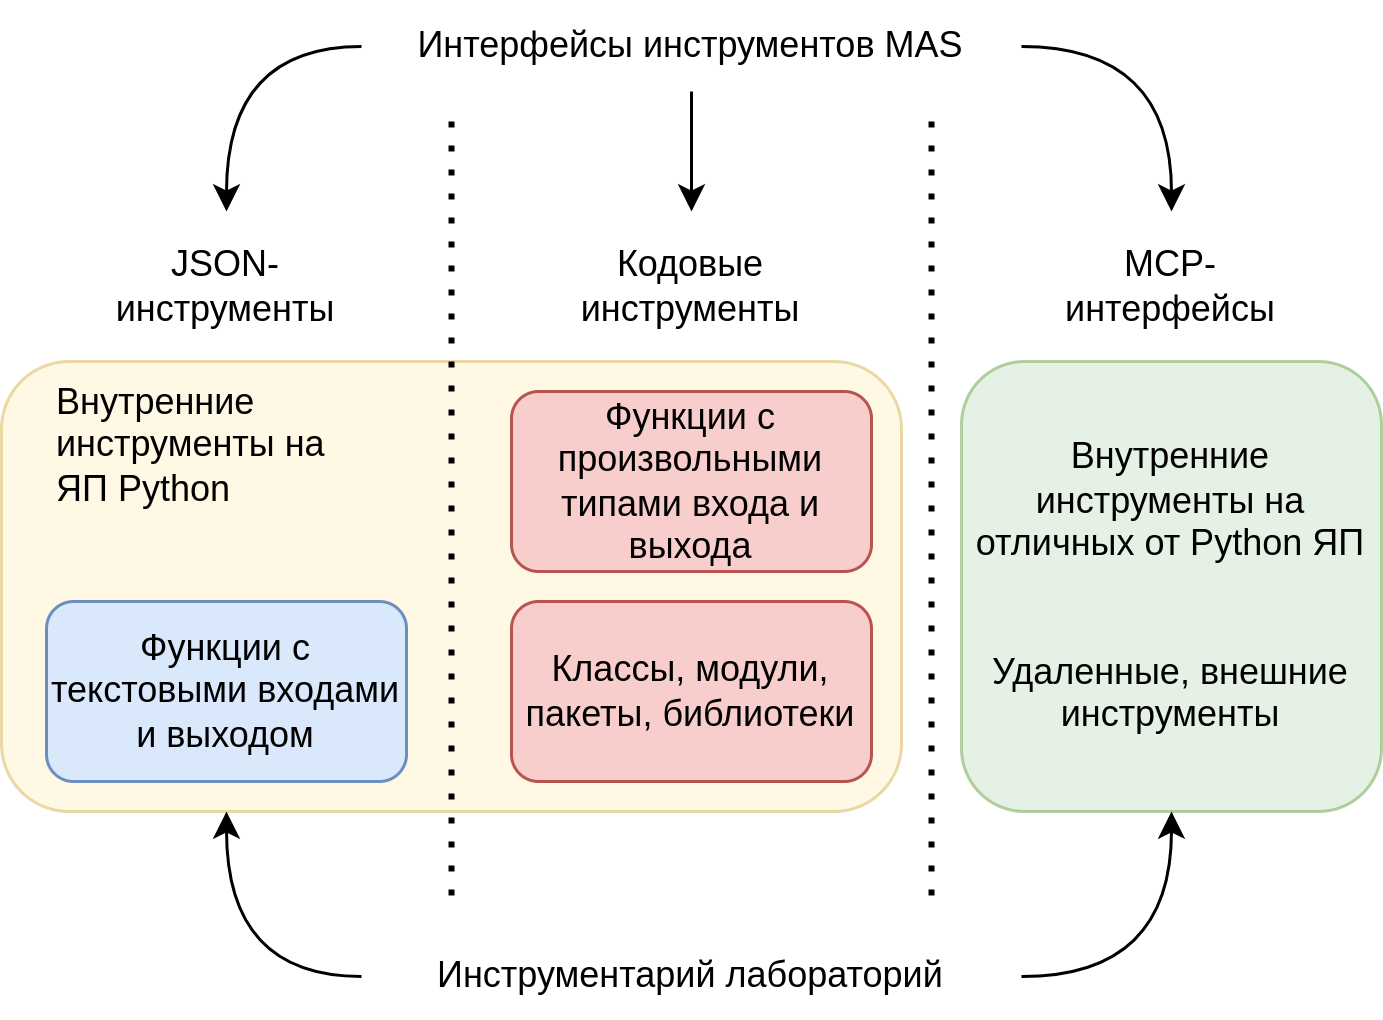

The diagram above was exported from draw.io. Its source (the exported page's mxGraphModel, read from the mxfile embedded in the PNG):
<mxGraphModel dx="819" dy="442" grid="1" gridSize="10" guides="1" tooltips="1" connect="1" arrows="1" fold="1" page="1" pageScale="1" pageWidth="850" pageHeight="1100" math="0" shadow="0">
  <root>
    <mxCell id="0" />
    <mxCell id="1" parent="0" />
    <mxCell id="ZGb-K16-vgIcy3smeyyu-1" value="Инструментарий лабораторий" style="text;html=1;align=center;verticalAlign=middle;whiteSpace=wrap;rounded=0;" vertex="1" parent="1">
      <mxGeometry x="290" y="510" width="220" height="30" as="geometry" />
    </mxCell>
    <mxCell id="ZGb-K16-vgIcy3smeyyu-2" value="Интерфейсы инструментов MAS" style="text;html=1;align=center;verticalAlign=middle;whiteSpace=wrap;rounded=0;" vertex="1" parent="1">
      <mxGeometry x="290" y="200" width="220" height="30" as="geometry" />
    </mxCell>
    <mxCell id="ZGb-K16-vgIcy3smeyyu-3" value="JSON-инструменты" style="text;html=1;align=center;verticalAlign=middle;whiteSpace=wrap;rounded=0;" vertex="1" parent="1">
      <mxGeometry x="200" y="270" width="90" height="50" as="geometry" />
    </mxCell>
    <mxCell id="ZGb-K16-vgIcy3smeyyu-4" value="Кодовые инструменты" style="text;html=1;align=center;verticalAlign=middle;whiteSpace=wrap;rounded=0;" vertex="1" parent="1">
      <mxGeometry x="350" y="270" width="100" height="50" as="geometry" />
    </mxCell>
    <mxCell id="ZGb-K16-vgIcy3smeyyu-5" value="MCP-интерфейсы" style="text;html=1;align=center;verticalAlign=middle;whiteSpace=wrap;rounded=0;" vertex="1" parent="1">
      <mxGeometry x="510" y="270" width="100" height="50" as="geometry" />
    </mxCell>
    <mxCell id="ZGb-K16-vgIcy3smeyyu-6" value="" style="endArrow=classic;html=1;rounded=0;exitX=0;exitY=0.5;exitDx=0;exitDy=0;entryX=0.5;entryY=0;entryDx=0;entryDy=0;edgeStyle=orthogonalEdgeStyle;curved=1;" edge="1" parent="1" source="ZGb-K16-vgIcy3smeyyu-2" target="ZGb-K16-vgIcy3smeyyu-3">
      <mxGeometry width="50" height="50" relative="1" as="geometry">
        <mxPoint x="400" y="420" as="sourcePoint" />
        <mxPoint x="450" y="370" as="targetPoint" />
      </mxGeometry>
    </mxCell>
    <mxCell id="ZGb-K16-vgIcy3smeyyu-7" value="" style="endArrow=classic;html=1;rounded=0;exitX=1;exitY=0.5;exitDx=0;exitDy=0;entryX=0.5;entryY=0;entryDx=0;entryDy=0;edgeStyle=orthogonalEdgeStyle;curved=1;" edge="1" parent="1" source="ZGb-K16-vgIcy3smeyyu-2" target="ZGb-K16-vgIcy3smeyyu-5">
      <mxGeometry width="50" height="50" relative="1" as="geometry">
        <mxPoint x="470" y="360" as="sourcePoint" />
        <mxPoint x="520" y="310" as="targetPoint" />
      </mxGeometry>
    </mxCell>
    <mxCell id="ZGb-K16-vgIcy3smeyyu-8" value="" style="endArrow=classic;html=1;rounded=0;exitX=0.5;exitY=1;exitDx=0;exitDy=0;entryX=0.5;entryY=0;entryDx=0;entryDy=0;" edge="1" parent="1" source="ZGb-K16-vgIcy3smeyyu-2" target="ZGb-K16-vgIcy3smeyyu-4">
      <mxGeometry width="50" height="50" relative="1" as="geometry">
        <mxPoint x="470" y="360" as="sourcePoint" />
        <mxPoint x="520" y="310" as="targetPoint" />
      </mxGeometry>
    </mxCell>
    <mxCell id="ZGb-K16-vgIcy3smeyyu-11" value="&amp;nbsp; &amp;nbsp; &amp;nbsp;Внутренние&lt;div&gt;&amp;nbsp; &amp;nbsp; &amp;nbsp;инструменты на&amp;nbsp;&lt;/div&gt;&lt;div&gt;&amp;nbsp; &amp;nbsp; &amp;nbsp;ЯП Python&lt;/div&gt;" style="rounded=1;whiteSpace=wrap;html=1;fillColor=#fff2cc;strokeColor=#d6b656;opacity=50;align=left;verticalAlign=top;" vertex="1" parent="1">
      <mxGeometry x="170" y="320" width="300" height="150" as="geometry" />
    </mxCell>
    <mxCell id="ZGb-K16-vgIcy3smeyyu-12" value="Внутренние инструменты на отличных от Python ЯП&lt;div&gt;&lt;br&gt;&lt;/div&gt;&lt;div&gt;&lt;span style=&quot;background-color: transparent; color: light-dark(rgb(0, 0, 0), rgb(255, 255, 255));&quot;&gt;&lt;br&gt;&lt;/span&gt;&lt;/div&gt;&lt;div&gt;Удаленные, внешние инструменты&lt;/div&gt;" style="rounded=1;whiteSpace=wrap;html=1;fillColor=#d5e8d4;strokeColor=#82b366;opacity=60;" vertex="1" parent="1">
      <mxGeometry x="490" y="320" width="140" height="150" as="geometry" />
    </mxCell>
    <mxCell id="ZGb-K16-vgIcy3smeyyu-9" value="" style="endArrow=none;dashed=1;html=1;dashPattern=1 3;strokeWidth=2;rounded=0;" edge="1" parent="1">
      <mxGeometry width="50" height="50" relative="1" as="geometry">
        <mxPoint x="320" y="240" as="sourcePoint" />
        <mxPoint x="320" y="500" as="targetPoint" />
      </mxGeometry>
    </mxCell>
    <mxCell id="ZGb-K16-vgIcy3smeyyu-10" value="" style="endArrow=none;dashed=1;html=1;dashPattern=1 3;strokeWidth=2;rounded=0;" edge="1" parent="1">
      <mxGeometry width="50" height="50" relative="1" as="geometry">
        <mxPoint x="480" y="240" as="sourcePoint" />
        <mxPoint x="480" y="500" as="targetPoint" />
      </mxGeometry>
    </mxCell>
    <mxCell id="ZGb-K16-vgIcy3smeyyu-13" value="Функции с текстовыми входами и выходом" style="rounded=1;whiteSpace=wrap;html=1;fillColor=#dae8fc;strokeColor=#6c8ebf;" vertex="1" parent="1">
      <mxGeometry x="185" y="400" width="120" height="60" as="geometry" />
    </mxCell>
    <mxCell id="ZGb-K16-vgIcy3smeyyu-14" value="Функции с произвольными типами входа и выхода" style="rounded=1;whiteSpace=wrap;html=1;fillColor=#f8cecc;strokeColor=#b85450;" vertex="1" parent="1">
      <mxGeometry x="340" y="330" width="120" height="60" as="geometry" />
    </mxCell>
    <mxCell id="ZGb-K16-vgIcy3smeyyu-15" value="Классы, модули, пакеты, библиотеки" style="rounded=1;whiteSpace=wrap;html=1;fillColor=#f8cecc;strokeColor=#b85450;" vertex="1" parent="1">
      <mxGeometry x="340" y="400" width="120" height="60" as="geometry" />
    </mxCell>
    <mxCell id="ZGb-K16-vgIcy3smeyyu-16" value="" style="endArrow=classic;html=1;rounded=0;exitX=0;exitY=0.5;exitDx=0;exitDy=0;entryX=0.25;entryY=1;entryDx=0;entryDy=0;edgeStyle=orthogonalEdgeStyle;curved=1;" edge="1" parent="1" source="ZGb-K16-vgIcy3smeyyu-1" target="ZGb-K16-vgIcy3smeyyu-11">
      <mxGeometry width="50" height="50" relative="1" as="geometry">
        <mxPoint x="260" y="460" as="sourcePoint" />
        <mxPoint x="310" y="410" as="targetPoint" />
      </mxGeometry>
    </mxCell>
    <mxCell id="ZGb-K16-vgIcy3smeyyu-17" value="" style="endArrow=classic;html=1;rounded=0;exitX=1;exitY=0.5;exitDx=0;exitDy=0;entryX=0.5;entryY=1;entryDx=0;entryDy=0;edgeStyle=orthogonalEdgeStyle;curved=1;" edge="1" parent="1" source="ZGb-K16-vgIcy3smeyyu-1" target="ZGb-K16-vgIcy3smeyyu-12">
      <mxGeometry width="50" height="50" relative="1" as="geometry">
        <mxPoint x="260" y="460" as="sourcePoint" />
        <mxPoint x="310" y="410" as="targetPoint" />
      </mxGeometry>
    </mxCell>
  </root>
</mxGraphModel>